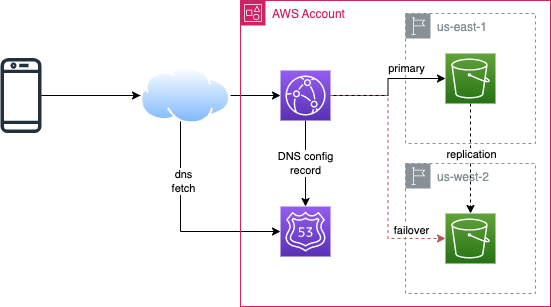

The diagram above was exported from draw.io. Its source (the exported page's mxGraphModel, read from the mxfile embedded in the PNG):
<mxGraphModel dx="946" dy="513" grid="1" gridSize="10" guides="1" tooltips="1" connect="1" arrows="1" fold="1" page="1" pageScale="1" pageWidth="850" pageHeight="1100" math="0" shadow="0">
  <root>
    <mxCell id="0" />
    <mxCell id="1" parent="0" />
    <mxCell id="2" style="edgeStyle=orthogonalEdgeStyle;rounded=0;orthogonalLoop=1;jettySize=auto;html=1;entryX=0;entryY=0.5;entryDx=0;entryDy=0;" edge="1" source="5" target="7" parent="1">
      <mxGeometry relative="1" as="geometry" />
    </mxCell>
    <mxCell id="3" style="edgeStyle=orthogonalEdgeStyle;rounded=0;orthogonalLoop=1;jettySize=auto;html=1;entryX=0;entryY=0.5;entryDx=0;entryDy=0;entryPerimeter=0;" edge="1" source="5" target="15" parent="1">
      <mxGeometry relative="1" as="geometry">
        <Array as="points">
          <mxPoint x="280" y="239" />
          <mxPoint x="280" y="375" />
        </Array>
      </mxGeometry>
    </mxCell>
    <mxCell id="4" value="dns&lt;br&gt;fetch" style="edgeLabel;html=1;align=center;verticalAlign=middle;resizable=0;points=[];" vertex="1" connectable="0" parent="3">
      <mxGeometry x="0.192" y="2" relative="1" as="geometry">
        <mxPoint as="offset" />
      </mxGeometry>
    </mxCell>
    <mxCell id="5" value="" style="sketch=0;outlineConnect=0;fontColor=#232F3E;gradientColor=none;fillColor=#232F3D;strokeColor=none;dashed=0;verticalLabelPosition=bottom;verticalAlign=top;align=center;html=1;fontSize=12;fontStyle=0;aspect=fixed;pointerEvents=1;shape=mxgraph.aws4.mobile_client;" vertex="1" parent="1">
      <mxGeometry x="100" y="200" width="41" height="78" as="geometry" />
    </mxCell>
    <mxCell id="6" style="edgeStyle=orthogonalEdgeStyle;rounded=0;orthogonalLoop=1;jettySize=auto;html=1;entryX=0;entryY=0.5;entryDx=0;entryDy=0;entryPerimeter=0;" edge="1" source="7" target="21" parent="1">
      <mxGeometry relative="1" as="geometry" />
    </mxCell>
    <mxCell id="7" value="" style="aspect=fixed;perimeter=ellipsePerimeter;html=1;align=center;shadow=0;dashed=0;spacingTop=3;image;image=img/lib/active_directory/internet_cloud.svg;" vertex="1" parent="1">
      <mxGeometry x="240" y="210.63" width="90.08" height="56.75" as="geometry" />
    </mxCell>
    <mxCell id="8" value="AWS Account" style="points=[[0,0],[0.25,0],[0.5,0],[0.75,0],[1,0],[1,0.25],[1,0.5],[1,0.75],[1,1],[0.75,1],[0.5,1],[0.25,1],[0,1],[0,0.75],[0,0.5],[0,0.25]];outlineConnect=0;gradientColor=none;html=1;whiteSpace=wrap;fontSize=12;fontStyle=0;container=1;pointerEvents=0;collapsible=0;recursiveResize=0;shape=mxgraph.aws4.group;grIcon=mxgraph.aws4.group_account;strokeColor=#CD2264;fillColor=none;verticalAlign=top;align=left;spacingLeft=30;fontColor=#CD2264;dashed=0;" vertex="1" parent="1">
      <mxGeometry x="340" y="144.01" width="310" height="305.99" as="geometry" />
    </mxCell>
    <mxCell id="9" value="us-east-1" style="sketch=0;outlineConnect=0;gradientColor=none;html=1;whiteSpace=wrap;fontSize=12;fontStyle=0;shape=mxgraph.aws4.group;grIcon=mxgraph.aws4.group_region;strokeColor=#879196;fillColor=none;verticalAlign=top;align=left;spacingLeft=30;fontColor=#879196;dashed=1;" vertex="1" parent="8">
      <mxGeometry x="165" y="12.99" width="130" height="130" as="geometry" />
    </mxCell>
    <mxCell id="10" value="us-west-2" style="sketch=0;outlineConnect=0;gradientColor=none;html=1;whiteSpace=wrap;fontSize=12;fontStyle=0;shape=mxgraph.aws4.group;grIcon=mxgraph.aws4.group_region;strokeColor=#879196;fillColor=none;verticalAlign=top;align=left;spacingLeft=30;fontColor=#879196;dashed=1;" vertex="1" parent="8">
      <mxGeometry x="165" y="162.99" width="130" height="130" as="geometry" />
    </mxCell>
    <mxCell id="11" value="" style="sketch=0;points=[[0,0,0],[0.25,0,0],[0.5,0,0],[0.75,0,0],[1,0,0],[0,1,0],[0.25,1,0],[0.5,1,0],[0.75,1,0],[1,1,0],[0,0.25,0],[0,0.5,0],[0,0.75,0],[1,0.25,0],[1,0.5,0],[1,0.75,0]];outlineConnect=0;fontColor=#232F3E;gradientColor=#60A337;gradientDirection=north;fillColor=#277116;strokeColor=#ffffff;dashed=0;verticalLabelPosition=bottom;verticalAlign=top;align=center;html=1;fontSize=12;fontStyle=0;aspect=fixed;shape=mxgraph.aws4.resourceIcon;resIcon=mxgraph.aws4.s3;" vertex="1" parent="8">
      <mxGeometry x="205" y="212.99" width="50" height="50" as="geometry" />
    </mxCell>
    <mxCell id="12" style="edgeStyle=orthogonalEdgeStyle;rounded=0;orthogonalLoop=1;jettySize=auto;html=1;entryX=0.5;entryY=0;entryDx=0;entryDy=0;entryPerimeter=0;dashed=1;" edge="1" parent="8" source="14" target="11">
      <mxGeometry relative="1" as="geometry" />
    </mxCell>
    <mxCell id="13" value="replication" style="edgeLabel;html=1;align=center;verticalAlign=middle;resizable=0;points=[];" vertex="1" connectable="0" parent="12">
      <mxGeometry x="-0.1636" relative="1" as="geometry">
        <mxPoint y="4" as="offset" />
      </mxGeometry>
    </mxCell>
    <mxCell id="14" value="" style="sketch=0;points=[[0,0,0],[0.25,0,0],[0.5,0,0],[0.75,0,0],[1,0,0],[0,1,0],[0.25,1,0],[0.5,1,0],[0.75,1,0],[1,1,0],[0,0.25,0],[0,0.5,0],[0,0.75,0],[1,0.25,0],[1,0.5,0],[1,0.75,0]];outlineConnect=0;fontColor=#232F3E;gradientColor=#60A337;gradientDirection=north;fillColor=#277116;strokeColor=#ffffff;dashed=0;verticalLabelPosition=bottom;verticalAlign=top;align=center;html=1;fontSize=12;fontStyle=0;aspect=fixed;shape=mxgraph.aws4.resourceIcon;resIcon=mxgraph.aws4.s3;" vertex="1" parent="8">
      <mxGeometry x="205" y="52.99000000000001" width="50" height="50" as="geometry" />
    </mxCell>
    <mxCell id="15" value="" style="sketch=0;points=[[0,0,0],[0.25,0,0],[0.5,0,0],[0.75,0,0],[1,0,0],[0,1,0],[0.25,1,0],[0.5,1,0],[0.75,1,0],[1,1,0],[0,0.25,0],[0,0.5,0],[0,0.75,0],[1,0.25,0],[1,0.5,0],[1,0.75,0]];outlineConnect=0;fontColor=#232F3E;gradientColor=#945DF2;gradientDirection=north;fillColor=#5A30B5;strokeColor=#ffffff;dashed=0;verticalLabelPosition=bottom;verticalAlign=top;align=center;html=1;fontSize=12;fontStyle=0;aspect=fixed;shape=mxgraph.aws4.resourceIcon;resIcon=mxgraph.aws4.route_53;" vertex="1" parent="8">
      <mxGeometry x="40" y="205.99" width="50" height="50" as="geometry" />
    </mxCell>
    <mxCell id="16" value="DNS config&lt;br&gt;record" style="edgeStyle=orthogonalEdgeStyle;rounded=0;orthogonalLoop=1;jettySize=auto;html=1;" edge="1" parent="8" source="21" target="15">
      <mxGeometry relative="1" as="geometry" />
    </mxCell>
    <mxCell id="17" style="edgeStyle=orthogonalEdgeStyle;rounded=0;orthogonalLoop=1;jettySize=auto;html=1;" edge="1" parent="8" source="21" target="14">
      <mxGeometry relative="1" as="geometry" />
    </mxCell>
    <mxCell id="18" value="primary" style="edgeLabel;html=1;align=center;verticalAlign=middle;resizable=0;points=[];" vertex="1" connectable="0" parent="17">
      <mxGeometry x="0.2121" y="1" relative="1" as="geometry">
        <mxPoint x="12" y="-10" as="offset" />
      </mxGeometry>
    </mxCell>
    <mxCell id="19" style="edgeStyle=orthogonalEdgeStyle;rounded=0;orthogonalLoop=1;jettySize=auto;html=1;entryX=0;entryY=0.5;entryDx=0;entryDy=0;entryPerimeter=0;dashed=1;fillColor=#f8cecc;strokeColor=#b85450;" edge="1" parent="8" source="21" target="11">
      <mxGeometry relative="1" as="geometry" />
    </mxCell>
    <mxCell id="20" value="failover" style="edgeLabel;html=1;align=center;verticalAlign=middle;resizable=0;points=[];" vertex="1" connectable="0" parent="19">
      <mxGeometry x="0.7209" y="-2" relative="1" as="geometry">
        <mxPoint x="1" y="-11" as="offset" />
      </mxGeometry>
    </mxCell>
    <mxCell id="21" value="" style="sketch=0;points=[[0,0,0],[0.25,0,0],[0.5,0,0],[0.75,0,0],[1,0,0],[0,1,0],[0.25,1,0],[0.5,1,0],[0.75,1,0],[1,1,0],[0,0.25,0],[0,0.5,0],[0,0.75,0],[1,0.25,0],[1,0.5,0],[1,0.75,0]];outlineConnect=0;fontColor=#232F3E;gradientColor=#945DF2;gradientDirection=north;fillColor=#5A30B5;strokeColor=#ffffff;dashed=0;verticalLabelPosition=bottom;verticalAlign=top;align=center;html=1;fontSize=12;fontStyle=0;aspect=fixed;shape=mxgraph.aws4.resourceIcon;resIcon=mxgraph.aws4.cloudfront;" vertex="1" parent="8">
      <mxGeometry x="40" y="69.99000000000001" width="50" height="50" as="geometry" />
    </mxCell>
  </root>
</mxGraphModel>